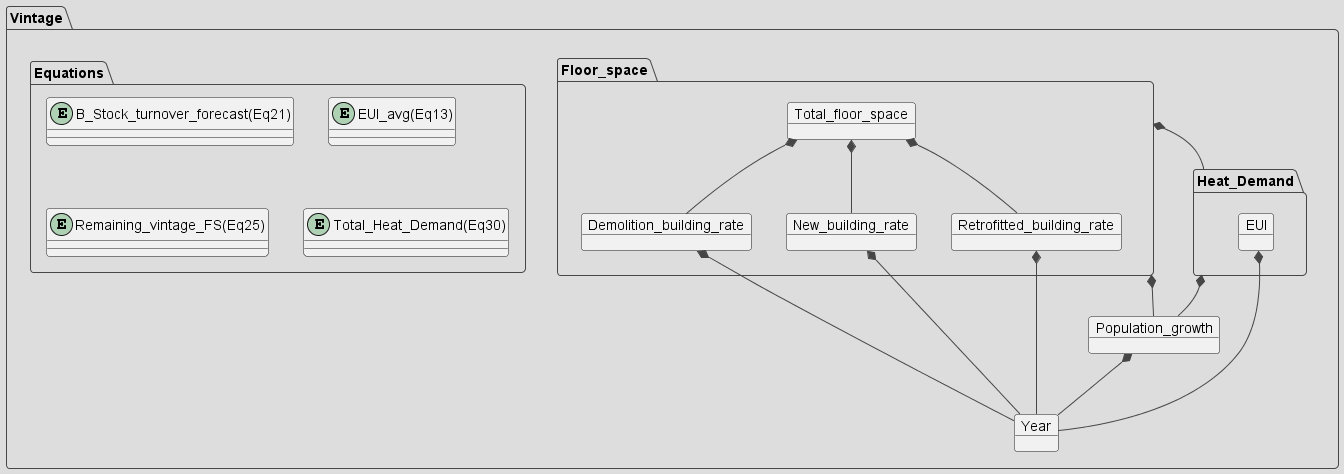

The diagram above was rendered by PlantUML. Its source (embedded in the PNG):
@startuml Building_Stock_classes

' Theme of choice
!theme toy

' ----------------------------------------------------------

' Model dependencies description

package Vintage 
{
    package Floor_space
    {
        object Demolition_building_rate
        object New_building_rate
        object Retrofitted_building_rate
        object Total_floor_space
    }

    package Heat_Demand
    {
    object EUI
    }

    package Equations
    {
        entity B_Stock_turnover_forecast(Eq21)
        entity EUI_avg(Eq13)
        entity Remaining_vintage_FS(Eq25)
        entity Total_Heat_Demand(Eq30)
    }

    object Year
    object Population_growth
}
' Relationships
Population_growth *-- Year
Demolition_building_rate *-- Year
Retrofitted_building_rate *-- Year
New_building_rate *-- Year
EUI *-- Year

Total_floor_space *-- Demolition_building_rate
Total_floor_space *-- Retrofitted_building_rate
Total_floor_space *-- New_building_rate

Floor_space *-- Heat_Demand
Floor_space *-- Population_growth
Heat_Demand *-- Population_growth

' ----------------------------------------------------------

' Splitting here to create a page for packages and one for the class itself
newpage

' Vintages class
class Vintage 
{
    
    ' Class attributes
    - __vintage_history : Pandas DataFrame
    - __vintage : list
    - __new_floor_space : list
    - __demo_floor_space : list
    - __retrofit_floor_space : list
    - __total_floor_space : list
    - __start_year : integer (from _init_() method)
    - __starting_stock : float (from _init_() method)
    - __space_HD : list
    ' - __water_HD : list
    - __population : integer

    ================================
    ' Class methods
    - _init(s_year, starting_building_stock=284.09)_ -->> None
    + reset_vintage() -->> None
    + add_to_vintage(vintage end) -->> None
    + change_vintage_period(new_y, new_end_y) -->> None
    + check_vintage(type="total", current=True) -->> None
    ' Eq 12: total FS
    + add_FS() -->> None
    ' Eq. 13: average EUI
    + get_avg_EUI() -->> None
    ' Eq 21: BS forecast
    + get_future_FS() -->> None
    'Eq 25: remaining FS
    + remain_FS() -->> None
    ' Eq 30: total heat demand
    + get_HD() -->> None



}

' Notes
note right of Vintage::DataFrame
    These are the class attributes (internal variables)
end note

note right of Vintage::None
    These are the class methods (functions)
end note

' ----------------------------------------------------------

@enduml